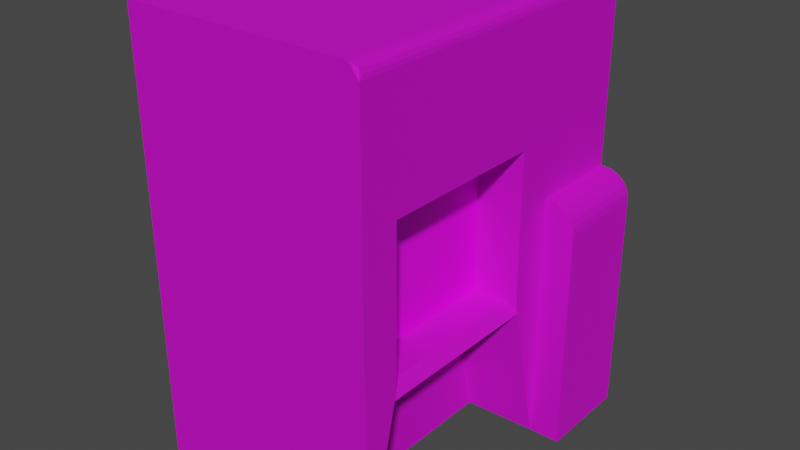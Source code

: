 # Source: closet.blend  (saved by Blender 3.6.13; exported with 4.5.12 LTS)
import bpy
from mathutils import Matrix  # noqa: F401  (used for matrix-valued properties, if any)

bpy.ops.wm.read_factory_settings(use_empty=True)
scene = bpy.context.scene
scene.name = 'Scene'

# ---- collections
col_collection = bpy.data.collections.new('Collection'); scene.collection.children.link(col_collection)

# ---- images (referenced by path relative to the original .blend; pixels are not part of the script)
import os
ASSET_DIR = os.environ.get("B2B_ASSET_DIR", "")  # directory of the original .blend (textures are referenced by path, not embedded)
HERE = os.path.dirname(os.path.abspath(__file__))  # packed textures are extracted next to this script under _unpacked/

def load_image(name, relpath, width, height, colorspace="sRGB"):
    """Load a texture the original file referenced (path relative to the .blend, or extracted next to this script)."""
    p = next((c for c in (os.path.join(HERE, relpath), os.path.join(ASSET_DIR, relpath)) if relpath and os.path.exists(c)), "")
    if p:
        img = bpy.data.images.load(p, check_existing=True)
        img.name = name
    else:  # same state as the original file: an image datablock whose file is absent (Cycles renders it pink)
        img = bpy.data.images.new(name, width, height)
        img.source = "FILE"
        img.filepath = "//" + (relpath or name)
    img.colorspace_settings.name = colorspace
    return img
img_closet = load_image('closet', 'closet.png', 1024, 1024, 'sRGB')
img_shutter_png = load_image('shutter.png', 'shutter.png', 1024, 1024, 'sRGB')

# ---- materials (node trees are filled in below, after node groups)
mat_beige = bpy.data.materials.new('beige')
mat_beige.use_transparent_shadow = False
mat_door = bpy.data.materials.new('door')
mat_door.use_transparent_shadow = False

# ---- node groups
ng_auto_smooth = bpy.data.node_groups.new('Auto Smooth', 'GeometryNodeTree')
_s = ng_auto_smooth.interface.new_socket(name='Geometry', in_out='OUTPUT', socket_type='NodeSocketGeometry')
_s = ng_auto_smooth.interface.new_socket(name='Geometry', in_out='INPUT', socket_type='NodeSocketGeometry')
_s = ng_auto_smooth.interface.new_socket(name='Angle', in_out='INPUT', socket_type='NodeSocketFloat')
_s.subtype = 'ANGLE'
_s.min_value = 0.0
_s.max_value = 3.142
ng_auto_smooth.is_modifier = True
_N = ng_auto_smooth.nodes; _L = ng_auto_smooth.links
n0 = _N.new('NodeGroupOutput'); n0.name = 'Group Output'; n0.location = (480, -100)
n1 = _N.new('NodeGroupInput'); n1.name = 'Group Input'; n1.location = (-420, -300)
n2 = _N.new('NodeGroupInput'); n2.name = 'Group Input.001'; n2.location = (-60, -100)
n3 = _N.new('GeometryNodeSetShadeSmooth'); n3.name = 'Set Shade Smooth'; n3.location = (120, -100)
n3.domain = 'EDGE'
n4 = _N.new('GeometryNodeSetShadeSmooth'); n4.name = 'Set Shade Smooth.001'; n4.location = (300, -100)
n5 = _N.new('GeometryNodeInputMeshEdgeAngle'); n5.name = 'Edge Angle'; n5.location = (-420, -220)
n6 = _N.new('GeometryNodeInputEdgeSmooth'); n6.name = 'Is Edge Smooth'; n6.location = (-60, -160)
n7 = _N.new('GeometryNodeInputShadeSmooth'); n7.name = 'Is Face Smooth'; n7.location = (-240, -340)
n8 = _N.new('FunctionNodeBooleanMath'); n8.name = 'Boolean Math'; n8.location = (-60, -220)
n9 = _N.new('FunctionNodeCompare'); n9.name = 'Compare'; n9.location = (-240, -180)
n9.operation = 'LESS_EQUAL'
_L.new(n5.outputs[0], n9.inputs[0])
_L.new(n4.outputs[0], n0.inputs[0])
_L.new(n1.outputs[1], n9.inputs[1])
_L.new(n9.outputs[0], n8.inputs[0])
_L.new(n7.outputs[0], n8.inputs[1])
_L.new(n2.outputs[0], n3.inputs[0])
_L.new(n6.outputs[0], n3.inputs[1])
_L.new(n3.outputs[0], n4.inputs[0])
_L.new(n8.outputs[0], n3.inputs[2])
n0.is_active_output = True

# ---- material node trees
mat_beige.use_nodes = True; mat_beige.node_tree.nodes.clear()
_N = mat_beige.node_tree.nodes; _L = mat_beige.node_tree.links
n0 = _N.new('ShaderNodeBsdfPrincipled'); n0.name = 'Principled BSDF'; n0.location = (10, 300)
n0.distribution = 'GGX'
n0.subsurface_method = 'RANDOM_WALK_SKIN'
n0.inputs[1].default_value = 0.5591
n0.inputs[2].default_value = 0.8136
n0.inputs[3].default_value = 1.45
n0.inputs[13].default_value = 0.6909
n0.inputs[27].default_value = (0.0, 0.0, 0.0, 1.0)
n0.inputs[28].default_value = 1.0
n1 = _N.new('ShaderNodeOutputMaterial'); n1.name = 'Material Output'; n1.location = (300, 300)
n2 = _N.new('ShaderNodeTexImage'); n2.name = 'Image Texture'; n2.location = (-310, 181)
n2.image = img_closet
_L.new(n0.outputs[0], n1.inputs[0])
_L.new(n2.outputs[0], n0.inputs[0])
n1.is_active_output = True
mat_door.use_nodes = True; mat_door.node_tree.nodes.clear()
_N = mat_door.node_tree.nodes; _L = mat_door.node_tree.links
n0 = _N.new('ShaderNodeBsdfPrincipled'); n0.name = 'Principled BSDF'; n0.location = (10, 300)
n0.distribution = 'GGX'
n0.subsurface_method = 'RANDOM_WALK_SKIN'
n0.inputs[3].default_value = 1.45
n0.inputs[27].default_value = (0.0, 0.0, 0.0, 1.0)
n0.inputs[28].default_value = 1.0
n1 = _N.new('ShaderNodeOutputMaterial'); n1.name = 'Material Output'; n1.location = (300, 300)
n2 = _N.new('ShaderNodeTexImage'); n2.name = 'Image Texture'; n2.location = (-377, 210)
n2.image = img_shutter_png
_L.new(n0.outputs[0], n1.inputs[0])
_L.new(n2.outputs[0], n0.inputs[0])
n1.is_active_output = True

# ---- world
world_world = bpy.data.worlds.new('World'); scene.world = world_world
world_world.use_nodes = True; world_world.node_tree.nodes.clear()
_N = world_world.node_tree.nodes; _L = world_world.node_tree.links
n0 = _N.new('ShaderNodeOutputWorld'); n0.name = 'World Output'; n0.location = (300, 300)
n1 = _N.new('ShaderNodeBackground'); n1.name = 'Background'; n1.location = (10, 300)
n1.inputs[0].default_value = (0.05088, 0.05088, 0.05088, 1.0)
_L.new(n1.outputs[0], n0.inputs[0])
n0.is_active_output = True
world_world.color = (0.05088, 0.05088, 0.05088)
world_world.use_sun_shadow = False
world_world.sun_shadow_jitter_overblur = 0.0

# ---- meshes
me_cube_001 = bpy.data.meshes.new('Cube.001')
me_cube_001.from_pydata([(-1.0, -1.0, -1.0), (-1.0, -1.0, 2.636), (-1.0, 1.0, -1.0), (-1.0, 1.0, 2.636), (1.0, -0.6847, 1.561), (1.0, 0.6847, 1.561), (0.511, 0.8258, -0.8624), (0.511, -0.8258, -0.8624), (-0.612, 0.6847, 1.561), (-0.612, 0.6847, 0.324), (-0.612, -0.6847, 0.324), (-0.612, -0.6847, 1.561), (-1.0, 1.786, 2.636), (-1.0, 1.786, -1.0), (1.0, 1.786, -1.0), (-1.0, -1.0, 1.079), (-1.0, 1.0, 1.079), (1.0, 1.0, 1.079), (1.0, -1.0, 1.079), (1.0, 0.6847, 1.136), (1.0, -0.6847, 1.136), (-0.612, 0.6847, 1.136), (-0.612, -0.6847, 1.136), (-1.0, 1.786, 1.079), (1.0, 1.786, 1.079), (1.256, 1.0, -1.0), (1.256, 1.786, -1.0), (1.0, 1.0, 2.528), (0.8921, 1.0, 2.636), (0.9947, 1.0, 2.561), (0.9794, 1.0, 2.592), (0.9555, 1.0, 2.615), (0.9255, 1.0, 2.631), (1.0, -0.9437, 2.528), (0.8921, -1.0, 2.636), (1.0, -1.0, 2.528), (0.9947, -0.9611, 2.561), (0.9794, -0.9768, 2.592), (0.9555, -0.9893, 2.615), (0.9255, -0.9972, 2.631), (0.8921, 1.786, 2.636), (1.0, 1.786, 2.528), (0.9255, 1.786, 2.631), (0.9555, 1.786, 2.615), (0.9794, 1.786, 2.592), (0.9947, 1.786, 2.561), (1.256, 1.0, 0.8589), (1.036, 1.0, 1.079), (1.248, 1.0, 0.9158), (1.226, 1.0, 0.9689), (1.191, 1.0, 1.014), (1.146, 1.0, 1.049), (1.093, 1.0, 1.071), (1.036, 1.786, 1.079), (1.256, 1.786, 0.8589), (1.093, 1.786, 1.071), (1.146, 1.786, 1.049), (1.191, 1.786, 1.014), (1.226, 1.786, 0.9689), (1.248, 1.786, 0.9158), (0.511, -0.5974, 0.09646), (0.9101, -0.6847, 0.324), (1.0, -0.6847, 0.4139), (0.9101, 0.6847, 0.324), (0.511, 0.5974, 0.09646), (1.0, 0.6847, 0.4139), (1.0, -1.0, -1.0), (1.0, 1.0, -1.0), (1.0, -0.7061, 0.234), (1.0, 0.7061, 0.234)], [], [(15, 1, 3, 16), (14, 24, 53, 55, 56, 57, 58, 59, 54, 26), (68, 62, 20, 18, 66), (20, 4, 33, 35, 18), (4, 5, 27, 33), (20, 62, 61, 10, 22), (5, 19, 17, 27), (23, 12, 40, 42, 43, 44, 45, 41, 24), (21, 8, 11, 22), (5, 4, 11, 8), (19, 5, 8, 21), (61, 63, 9, 10), (67, 2, 13, 14), (27, 17, 24, 41), (16, 3, 12, 23), (2, 16, 23, 13), (13, 23, 24, 14), (4, 20, 22, 11), (19, 65, 69, 67, 17), (9, 21, 22, 10), (63, 65, 19, 21, 9), (18, 35, 34, 1, 15), (66, 18, 15, 0), (28, 3, 1, 34), (0, 15, 16, 2), (24, 17, 47, 53), (67, 14, 26, 25), (17, 67, 25, 46, 48, 49, 50, 51, 52, 47), (33, 36, 35), (36, 37, 35), (37, 38, 35), (38, 39, 35), (39, 34, 35), (28, 34, 39, 32), (32, 39, 38, 31), (31, 38, 37, 30), (30, 37, 36, 29), (29, 36, 33, 27), (40, 28, 32, 42), (42, 32, 31, 43), (43, 31, 30, 44), (44, 30, 29, 45), (45, 29, 27, 41), (3, 28, 40, 12), (46, 54, 59, 48), (48, 59, 58, 49), (49, 58, 57, 50), (50, 57, 56, 51), (51, 56, 55, 52), (52, 55, 53, 47), (46, 25, 26, 54), (68, 61, 62), (63, 69, 65), (68, 69, 63, 61), (64, 60, 7, 6), (60, 64, 69, 68), (64, 6, 67, 69), (7, 60, 68, 66), (2, 67, 6), (66, 0, 7), (2, 6, 7, 0)])
_uv = me_cube_001.uv_layers.new(name='UVMap')
_uv.uv.foreach_set('vector', [0.0, 0.1811, 0.0, 0.0, 0.2326, 0.0, 0.2326, 0.1811, 0.5564, 0.4224, 0.5564, 0.1809, 0.5606, 0.1809, 0.5672, 0.1817, 0.5733, 0.1843, 0.5786, 0.1883, 0.5827, 0.1936, 0.5852, 0.1997, 0.5861, 0.2063, 0.5861, 0.4223, 0.2899, 0.6983, 0.2874, 0.6775, 0.2874, 0.5942, 0.3241, 0.6009, 0.3241, 0.8407, 0.2874, 0.5942, 0.2874, 0.5452, 0.3176, 0.4337, 0.3241, 0.4337, 0.3241, 0.6009, 0.2874, 0.5452, 0.1282, 0.545, 0.09148, 0.4334, 0.3176, 0.4337, 0.3735, 0.7473, 0.4574, 0.7473, 0.4679, 0.7577, 0.4684, 0.9345, 0.374, 0.9345, 0.1282, 0.545, 0.1282, 0.594, 0.09148, 0.6006, 0.09148, 0.4334, 0.3241, 0.1815, 0.3241, 0.0006045, 0.5439, 0.0, 0.5477, 0.0006028, 0.5512, 0.002373, 0.554, 0.005138, 0.5558, 0.008627, 0.5564, 0.0125, 0.5564, 0.1809, 0.09395, 0.8407, 0.143, 0.8407, 0.1427, 1.0, 0.09373, 1.0, 0.5861, 0.7472, 0.7454, 0.7472, 0.7454, 0.9342, 0.5861, 0.9342, 0.8928, 0.6097, 0.8434, 0.6097, 0.8432, 0.4231, 0.8926, 0.4231, 0.9794, 0.3664, 0.8201, 0.3664, 0.8201, 0.1921, 0.9794, 0.1921, 0.5561, 0.5145, 0.3241, 0.5145, 0.3241, 0.423, 0.5561, 0.423, 0.09148, 0.4334, 0.09148, 0.6006, 1.387e-08, 0.6004, 1.387e-08, 0.4332, 0.2326, 0.1811, 0.2326, 0.0, 0.3241, 0.0, 0.3241, 0.1811, 0.2326, 0.4229, 0.2326, 0.1811, 0.3241, 0.1811, 0.3241, 0.4229, 0.3241, 0.423, 0.3241, 0.1815, 0.5564, 0.1809, 0.5564, 0.4224, 0.3241, 0.7473, 0.3735, 0.7473, 0.374, 0.9345, 0.3246, 0.9345, 0.1282, 0.594, 0.1282, 0.6773, 0.1257, 0.6981, 0.09148, 0.8404, 0.09148, 0.6006, 0.0002188, 0.8407, 0.09395, 0.8407, 0.09373, 1.0, -2.112e-09, 1.0, 0.9872, 0.5993, 0.9768, 0.6097, 0.8928, 0.6097, 0.8926, 0.4231, 0.9871, 0.4231, 0.5861, 0.1813, 0.5861, 0.01271, 0.5986, 0.0001498, 0.8176, 0.0, 0.8176, 0.1811, 0.5861, 0.4231, 0.5861, 0.1813, 0.8176, 0.1811, 0.8176, 0.4229, 0.8027, 0.6557, 0.5861, 0.6557, 0.5861, 0.4231, 0.8027, 0.4231, 0.0, 0.4229, 0.0, 0.1811, 0.2326, 0.1811, 0.2326, 0.4229, 0.5363, 0.8386, 0.5363, 0.7472, 0.5404, 0.7472, 0.5404, 0.8386, 0.5561, 0.5145, 0.5561, 0.423, 0.5858, 0.423, 0.5858, 0.5145, 0.8432, 0.4231, 0.8432, 0.6649, 0.8136, 0.6649, 0.8136, 0.4487, 0.8145, 0.4421, 0.817, 0.4359, 0.8211, 0.4306, 0.8264, 0.4265, 0.8325, 0.424, 0.8391, 0.4231, 0.3176, 0.4337, 0.3196, 0.4297, 0.3241, 0.4337, 0.3196, 0.4297, 0.3214, 0.426, 0.3241, 0.4337, 0.3214, 0.426, 0.3229, 0.4229, 0.3241, 0.4337, 0.5911, 0.002543, 0.5947, 0.0007643, 0.5861, 0.01271, 0.5947, 0.0007643, 0.5986, 0.0001498, 0.5861, 0.01271, 0.8027, 0.6557, 0.8027, 0.4231, 0.8067, 0.4234, 0.8067, 0.6557, 0.8067, 0.6557, 0.8067, 0.4234, 0.8104, 0.4243, 0.8104, 0.6557, 0.8104, 0.6557, 0.8104, 0.4243, 0.8136, 0.4258, 0.8136, 0.6557, 0.0915, 0.4257, 0.3214, 0.426, 0.3196, 0.4297, 0.09149, 0.4294, 0.09149, 0.4294, 0.3196, 0.4297, 0.3176, 0.4337, 0.09148, 0.4334, 0.8027, 0.7472, 0.8027, 0.6557, 0.8067, 0.6557, 0.8067, 0.7472, 0.8067, 0.7472, 0.8067, 0.6557, 0.8104, 0.6557, 0.8104, 0.7472, 0.8104, 0.7472, 0.8104, 0.6557, 0.8136, 0.6557, 0.8136, 0.7472, 2.587e-05, 0.4256, 0.0915, 0.4257, 0.09149, 0.4294, 6.642e-06, 0.4293, 6.642e-06, 0.4293, 0.09149, 0.4294, 0.09148, 0.4334, 1.387e-08, 0.4332, 0.5861, 0.6557, 0.8027, 0.6557, 0.8027, 0.7472, 0.5861, 0.7472, 0.9051, 0.6839, 0.8136, 0.6838, 0.8136, 0.6771, 0.9051, 0.6773, 0.9051, 0.6773, 0.8136, 0.6771, 0.8137, 0.6707, 0.9051, 0.6708, 0.9051, 0.6708, 0.8137, 0.6707, 0.8137, 0.6649, 0.9052, 0.665, 0.5595, 0.7472, 0.5595, 0.8386, 0.5536, 0.8386, 0.5536, 0.7472, 0.5536, 0.7472, 0.5536, 0.8386, 0.5471, 0.8386, 0.5471, 0.7472, 0.5471, 0.7472, 0.5471, 0.8386, 0.5404, 0.8386, 0.5404, 0.7472, 0.9051, 0.6839, 0.9051, 0.8984, 0.8136, 0.8983, 0.8136, 0.6838, 0.4784, 0.7472, 0.4679, 0.7577, 0.4574, 0.7473, 0.9872, 0.5993, 0.9977, 0.6099, 0.9768, 0.6097, 0.9819, 0.3785, 0.8176, 0.3785, 0.8201, 0.3664, 0.9794, 0.3664, 0.9284, 0.02656, 0.9283, 0.1655, 0.8176, 0.1921, 0.8179, 1.084e-09, 0.5363, 0.7598, 0.5363, 0.8988, 0.4784, 0.9114, 0.4784, 0.7472, 0.9634, 0.6796, 0.9634, 0.791, 0.9052, 0.8083, 0.9052, 0.6649, 0.7454, 0.8747, 0.7454, 0.762, 0.8031, 0.7472, 0.8031, 0.8923, 0.3241, 0.5145, 0.5561, 0.5145, 0.5006, 0.5348, 0.5561, 0.7472, 0.3241, 0.7472, 0.5006, 0.7269, 0.3241, 0.5145, 0.5006, 0.5348, 0.5006, 0.7269, 0.3241, 0.7472])
me_cube_001.materials.append(mat_beige)
me_cube_001.update()
me_plane = bpy.data.meshes.new('Plane')
me_plane.from_pydata([(-1.0, -1.0, 0.0), (1.0, -1.0, 0.0), (-1.0, 1.0, 0.0), (1.0, 1.0, 0.0)], [], [(0, 1, 3, 2)])
_uv = me_plane.uv_layers.new(name='UVMap')
_uv.uv.foreach_set('vector', [0.8533, 0.1467, 0.8533, 0.8533, 0.1467, 0.8533, 0.1467, 0.1467])
me_plane.materials.append(mat_door)
me_plane.update()

# ---- objects
ob_cube = bpy.data.objects.new('Cube', me_cube_001)
ob_plane = bpy.data.objects.new('Plane', me_plane)

# ---- transforms, parenting, visibility, modifiers, constraints
ob_cube.location = (0.0, 0.0, 0.0)
ob_cube.scale = (1.587, 1.587, 1.587)
_m = ob_cube.modifiers.new('Auto Smooth', 'NODES')
_m.node_group = ng_auto_smooth
_gi = [s.identifier for s in ng_auto_smooth.interface.items_tree if s.item_type == 'SOCKET' and s.in_out == 'INPUT']
_m[_gi[1]] = 0.5236  # Angle
ob_plane.location = (0.9904, -0.06885, 1.411)
ob_plane.rotation_euler = (-0.0, 1.571, 0.0)
ob_plane.scale = (1.069, 1.337, 1.069)

# ---- collection membership
col_collection.objects.link(ob_cube)
col_collection.objects.link(ob_plane)

# ---- scene / render settings (as saved in the file)
scene.frame_start = 1; scene.frame_end = 250; scene.frame_set(197)
scene.render.engine = 'BLENDER_EEVEE_NEXT'
scene.cycles.sampling_pattern = 'TABULATED_SOBOL'
scene.view_settings.view_transform = 'Filmic'
bpy.context.view_layer.update()

# ---- added for rendering (the .blend has no active camera and no usable light): camera, sun
cam_auto = bpy.data.cameras.new('AutoCamera')
cam_auto.lens = 50.0
cam_auto.sensor_width = 36.0
cam_auto.clip_end = 1000.0
ob_auto_camera = bpy.data.objects.new('AutoCamera', cam_auto)
scene.collection.objects.link(ob_auto_camera)
ob_auto_camera.location = (7.6989, -8.37135, 7.29479)
ob_auto_camera.rotation_euler = (1.09748, -7.21219e-08, 0.694738)
scene.camera = ob_auto_camera
light_auto_sun = bpy.data.lights.new('AutoSun', 'SUN')
light_auto_sun.energy = 3.0
light_auto_sun.angle = 0.0523599
ob_auto_sun = bpy.data.objects.new('AutoSun', light_auto_sun)
scene.collection.objects.link(ob_auto_sun)
ob_auto_sun.rotation_euler = (0.872665, 0.174533, 0.523599)
bpy.context.view_layer.update()
